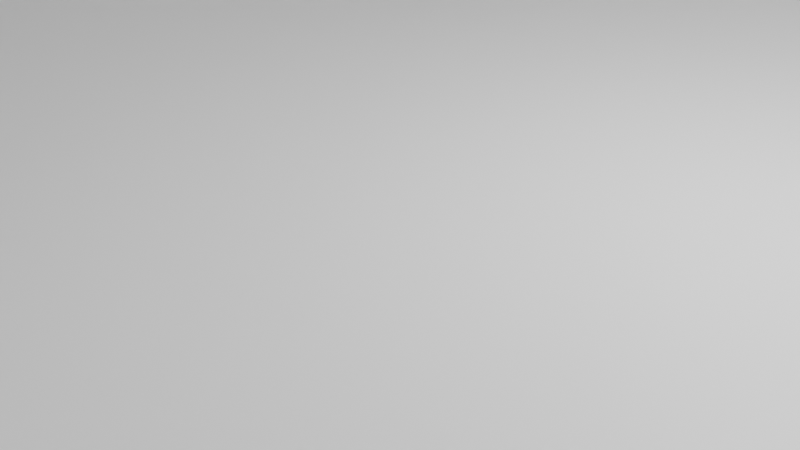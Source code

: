 # Source: Bunker.blend  (saved by Blender 4.0.36; exported with 4.5.12 LTS)
import bpy
from mathutils import Matrix  # noqa: F401  (used for matrix-valued properties, if any)

bpy.ops.wm.read_factory_settings(use_empty=True)
scene = bpy.context.scene
scene.name = 'Scene'

# ---- collections
col_collection = bpy.data.collections.new('Collection'); scene.collection.children.link(col_collection)

# ---- materials (node trees are filled in below, after node groups)
mat_material = bpy.data.materials.new('Material')
mat_material.alpha_threshold = 0.0
mat_material.use_transparent_shadow = False
mat_material.roughness = 0.5
mat_material.line_color = (0.0, 0.0, 0.0, 1.0)
mat_material_001 = bpy.data.materials.new('Material.001')
mat_material_001.alpha_threshold = 0.0
mat_material_001.use_transparent_shadow = False
mat_material_001.roughness = 0.5
mat_material_001.line_color = (0.0, 0.0, 0.0, 1.0)

# ---- material node trees
mat_material.use_nodes = True; mat_material.node_tree.nodes.clear()
_N = mat_material.node_tree.nodes; _L = mat_material.node_tree.links
n0 = _N.new('ShaderNodeOutputMaterial'); n0.name = 'Material Output'; n0.location = (300, 300)
n1 = _N.new('ShaderNodeBsdfPrincipled'); n1.name = 'Principled BSDF'; n1.location = (10, 300)
n1.inputs[3].default_value = 1.45
_L.new(n1.outputs[0], n0.inputs[0])
n0.is_active_output = True
mat_material_001.use_nodes = True; mat_material_001.node_tree.nodes.clear()
_N = mat_material_001.node_tree.nodes; _L = mat_material_001.node_tree.links
n0 = _N.new('ShaderNodeOutputMaterial'); n0.name = 'Material Output'; n0.location = (300, 300)
n1 = _N.new('ShaderNodeBsdfPrincipled'); n1.name = 'Principled BSDF'; n1.location = (10, 300)
n1.inputs[3].default_value = 1.45
_L.new(n1.outputs[0], n0.inputs[0])
n0.is_active_output = True

# ---- world
world_world = bpy.data.worlds.new('World'); scene.world = world_world
world_world.use_nodes = True; world_world.node_tree.nodes.clear()
_N = world_world.node_tree.nodes; _L = world_world.node_tree.links
n0 = _N.new('ShaderNodeOutputWorld'); n0.name = 'World Output'; n0.location = (300, 300)
n1 = _N.new('ShaderNodeBackground'); n1.name = 'Background'; n1.location = (10, 300)
n1.inputs[0].default_value = (0.05088, 0.05088, 0.05088, 1.0)
_L.new(n1.outputs[0], n0.inputs[0])
n0.is_active_output = True
world_world.color = (0.05088, 0.05088, 0.05088)
world_world.use_sun_shadow = False
world_world.sun_shadow_jitter_overblur = 0.0

# ---- cameras
cam_camera = bpy.data.cameras.new('Camera')
cam_camera.clip_end = 100.0
cam_camera.ortho_scale = 7.314

# ---- lights
light_light = bpy.data.lights.new('Light', 'POINT')
light_light.transmission_factor = 0.0
light_light.use_soft_falloff = False
light_light.energy = 1000.0
light_light.shadow_soft_size = 0.1
light_light.shadow_maximum_resolution = 0.006
light_light.use_absolute_resolution = True

# ---- meshes
me_cube = bpy.data.meshes.new('Cube')
me_cube.from_pydata([(1.0, 1.0, 1.0), (1.0, 1.0, -1.0), (1.0, -1.0, 1.0), (1.0, -1.0, -1.0), (-1.0, 1.0, 1.0), (-1.0, 1.0, -1.0), (-1.0, -1.0, 1.0), (-1.0, -1.0, -1.0)], [], [(0, 4, 6, 2), (3, 2, 6, 7), (7, 6, 4, 5), (5, 1, 3, 7), (1, 0, 2, 3), (5, 4, 0, 1)])
_uv = me_cube.uv_layers.new(name='UVMap')
_uv.uv.foreach_set('vector', [0.625, 0.5, 0.875, 0.5, 0.875, 0.75, 0.625, 0.75, 0.375, 0.75, 0.625, 0.75, 0.625, 1.0, 0.375, 1.0, 0.375, 0.0, 0.625, 0.0, 0.625, 0.25, 0.375, 0.25, 0.125, 0.5, 0.375, 0.5, 0.375, 0.75, 0.125, 0.75, 0.375, 0.5, 0.625, 0.5, 0.625, 0.75, 0.375, 0.75, 0.375, 0.25, 0.625, 0.25, 0.625, 0.5, 0.375, 0.5])
me_cube.materials.append(mat_material)
me_cube.use_mirror_vertex_groups = False
me_cube.update()
me_cube_001 = bpy.data.meshes.new('Cube.001')
me_cube_001.from_pydata([(-1.0, -1.0, -1.0), (-1.0, -1.0, 1.0), (-1.0, 1.0, -1.0), (-1.0, 1.0, 1.0), (1.0, -1.0, -1.0), (1.0, -1.0, 1.0), (1.0, 1.0, -1.0), (1.0, 1.0, 1.0)], [], [(0, 1, 3, 2), (2, 3, 7, 6), (6, 7, 5, 4), (4, 5, 1, 0), (2, 6, 4, 0), (7, 3, 1, 5)])
_uv = me_cube_001.uv_layers.new(name='UVMap')
_uv.uv.foreach_set('vector', [0.375, 0.0, 0.625, 0.0, 0.625, 0.25, 0.375, 0.25, 0.375, 0.25, 0.625, 0.25, 0.625, 0.5, 0.375, 0.5, 0.375, 0.5, 0.625, 0.5, 0.625, 0.75, 0.375, 0.75, 0.375, 0.75, 0.625, 0.75, 0.625, 1.0, 0.375, 1.0, 0.125, 0.5, 0.375, 0.5, 0.375, 0.75, 0.125, 0.75, 0.625, 0.5, 0.875, 0.5, 0.875, 0.75, 0.625, 0.75])
me_cube_001.update()
me_cube_002 = bpy.data.meshes.new('Cube.002')
me_cube_002.from_pydata([(-1.0, -1.0, -1.0), (-1.0, -1.0, 1.0), (-1.0, 1.0, -1.0), (-1.0, 1.0, 1.0), (1.0, -1.0, -1.0), (1.0, -1.0, 1.0), (1.0, 1.0, -1.0), (1.0, 1.0, 1.0)], [], [(0, 1, 3, 2), (2, 3, 7, 6), (6, 7, 5, 4), (4, 5, 1, 0), (2, 6, 4, 0), (7, 3, 1, 5)])
_uv = me_cube_002.uv_layers.new(name='UVMap')
_uv.uv.foreach_set('vector', [0.375, 0.0, 0.625, 0.0, 0.625, 0.25, 0.375, 0.25, 0.375, 0.25, 0.625, 0.25, 0.625, 0.5, 0.375, 0.5, 0.375, 0.5, 0.625, 0.5, 0.625, 0.75, 0.375, 0.75, 0.375, 0.75, 0.625, 0.75, 0.625, 1.0, 0.375, 1.0, 0.125, 0.5, 0.375, 0.5, 0.375, 0.75, 0.125, 0.75, 0.625, 0.5, 0.875, 0.5, 0.875, 0.75, 0.625, 0.75])
me_cube_002.update()
me_cube_003 = bpy.data.meshes.new('Cube.003')
me_cube_003.from_pydata([(-1.0, -1.0, -1.0), (-1.0, -1.0, 1.0), (-1.0, 1.0, -1.0), (-1.0, 1.0, 1.0), (1.0, -1.0, -1.0), (1.0, -1.0, 1.0), (1.0, 1.0, -1.0), (1.0, 1.0, 1.0)], [], [(0, 1, 3, 2), (2, 3, 7, 6), (6, 7, 5, 4), (4, 5, 1, 0), (2, 6, 4, 0), (7, 3, 1, 5)])
_uv = me_cube_003.uv_layers.new(name='UVMap')
_uv.uv.foreach_set('vector', [0.375, 0.0, 0.625, 0.0, 0.625, 0.25, 0.375, 0.25, 0.375, 0.25, 0.625, 0.25, 0.625, 0.5, 0.375, 0.5, 0.375, 0.5, 0.625, 0.5, 0.625, 0.75, 0.375, 0.75, 0.375, 0.75, 0.625, 0.75, 0.625, 1.0, 0.375, 1.0, 0.125, 0.5, 0.375, 0.5, 0.375, 0.75, 0.125, 0.75, 0.625, 0.5, 0.875, 0.5, 0.875, 0.75, 0.625, 0.75])
me_cube_003.update()
me_cube_004 = bpy.data.meshes.new('Cube.004')
me_cube_004.from_pydata([(-1.0, -1.0, -1.0), (-1.0, -1.0, 1.0), (-1.0, 1.0, -1.0), (-1.0, 1.0, 1.0), (1.0, -1.0, -1.0), (1.0, -1.0, 1.0), (1.0, 1.0, -1.0), (1.0, 1.0, 1.0)], [], [(0, 1, 3, 2), (2, 3, 7, 6), (6, 7, 5, 4), (4, 5, 1, 0), (2, 6, 4, 0), (7, 3, 1, 5)])
_uv = me_cube_004.uv_layers.new(name='UVMap')
_uv.uv.foreach_set('vector', [0.375, 0.0, 0.625, 0.0, 0.625, 0.25, 0.375, 0.25, 0.375, 0.25, 0.625, 0.25, 0.625, 0.5, 0.375, 0.5, 0.375, 0.5, 0.625, 0.5, 0.625, 0.75, 0.375, 0.75, 0.375, 0.75, 0.625, 0.75, 0.625, 1.0, 0.375, 1.0, 0.125, 0.5, 0.375, 0.5, 0.375, 0.75, 0.125, 0.75, 0.625, 0.5, 0.875, 0.5, 0.875, 0.75, 0.625, 0.75])
me_cube_004.update()
me_cube_005 = bpy.data.meshes.new('Cube.005')
me_cube_005.from_pydata([(1.0, 1.0, 1.0), (1.0, 1.0, -1.0), (1.0, -1.0, 1.0), (1.0, -1.0, -1.0), (-1.0, 1.0, 1.0), (-1.0, 1.0, -1.0), (-1.0, -1.0, 1.0), (-1.0, -1.0, -1.0)], [], [(0, 4, 6, 2), (3, 2, 6, 7), (7, 6, 4, 5), (5, 1, 3, 7), (1, 0, 2, 3), (5, 4, 0, 1)])
_uv = me_cube_005.uv_layers.new(name='UVMap')
_uv.uv.foreach_set('vector', [0.625, 0.5, 0.875, 0.5, 0.875, 0.75, 0.625, 0.75, 0.375, 0.75, 0.625, 0.75, 0.625, 1.0, 0.375, 1.0, 0.375, 0.0, 0.625, 0.0, 0.625, 0.25, 0.375, 0.25, 0.125, 0.5, 0.375, 0.5, 0.375, 0.75, 0.125, 0.75, 0.375, 0.5, 0.625, 0.5, 0.625, 0.75, 0.375, 0.75, 0.375, 0.25, 0.625, 0.25, 0.625, 0.5, 0.375, 0.5])
me_cube_005.materials.append(mat_material_001)
me_cube_005.use_mirror_vertex_groups = False
me_cube_005.update()

# ---- objects
ob_cube = bpy.data.objects.new('Cube', me_cube)
ob_light = bpy.data.objects.new('Light', light_light)
ob_camera = bpy.data.objects.new('Camera', cam_camera)
ob_cube_001 = bpy.data.objects.new('Cube.001', me_cube_001)
ob_cube_002 = bpy.data.objects.new('Cube.002', me_cube_002)
ob_cube_003 = bpy.data.objects.new('Cube.003', me_cube_003)
ob_cube_004 = bpy.data.objects.new('Cube.004', me_cube_004)
ob_cube_005 = bpy.data.objects.new('Cube.005', me_cube_005)

# ---- transforms, parenting, visibility, modifiers, constraints
ob_cube.location = (0.0, 0.0, 0.0)
ob_cube.scale = (10.0, 10.0, 1.0)
ob_cube.lock_rotations_4d = False
ob_cube.empty_display_type = 'ARROWS'
ob_cube.lineart.crease_threshold = 0.0
ob_light.location = (4.076, 1.005, 5.904)
ob_light.rotation_euler = (0.6503, 0.05522, 1.866)
ob_light.lock_rotations_4d = False
ob_light.empty_display_type = 'ARROWS'
ob_light.color = (0.0, 0.0, 0.0, 0.0)
ob_light.lineart.crease_threshold = 0.0
ob_camera.location = (7.359, -6.926, 4.958)
ob_camera.rotation_euler = (1.109, 0.0, 0.8149)
ob_camera.lock_rotations_4d = False
ob_camera.empty_display_type = 'ARROWS'
ob_camera.color = (0.0, 0.0, 0.0, 0.0)
ob_camera.display_type = 'WIRE'
ob_camera.lineart.crease_threshold = 0.0
ob_cube_001.location = (0.0, -9.0, 5.747)
ob_cube_001.scale = (8.0, 1.0, 4.735)
ob_cube_002.location = (0.0, 9.0, 5.747)
ob_cube_002.scale = (8.0, 1.0, 4.735)
ob_cube_003.location = (9.0, 0.0, 5.747)
ob_cube_003.scale = (1.0, 10.0, 4.735)
ob_cube_004.location = (-9.0, 0.0, 5.747)
ob_cube_004.scale = (1.0, 10.0, 4.735)
ob_cube_005.location = (0.0, 0.0, 11.5)
ob_cube_005.scale = (10.0, 10.0, 1.0)
ob_cube_005.lock_rotations_4d = False
ob_cube_005.empty_display_type = 'ARROWS'
ob_cube_005.lineart.crease_threshold = 0.0

# ---- collection membership
col_collection.objects.link(ob_cube)
col_collection.objects.link(ob_light)
col_collection.objects.link(ob_camera)
col_collection.objects.link(ob_cube_001)
col_collection.objects.link(ob_cube_002)
col_collection.objects.link(ob_cube_003)
col_collection.objects.link(ob_cube_004)
col_collection.objects.link(ob_cube_005)

# ---- scene / render settings (as saved in the file)
scene.camera = ob_camera
scene.frame_start = 1; scene.frame_end = 250; scene.frame_set(1)
scene.render.engine = 'BLENDER_EEVEE_NEXT'
scene.cycles.sampling_pattern = 'TABULATED_SOBOL'
bpy.context.view_layer.update()

